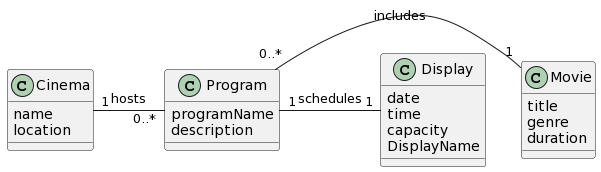

The diagram above was rendered by PlantUML. Its source (embedded in the PNG):
@startuml
class Cinema {
        name
        location
    }

    class Movie {
        title
        genre
        duration
    }

    class Display {
        date
        time
        capacity
        DisplayName
    }

    class Program {
  
        programName
        description
    }

    Cinema "1" -right- "0..*" Program : hosts
    Program "0..*" -right- "1" Movie : includes
    Program "1" -right- "1" Display : schedules
@enduml